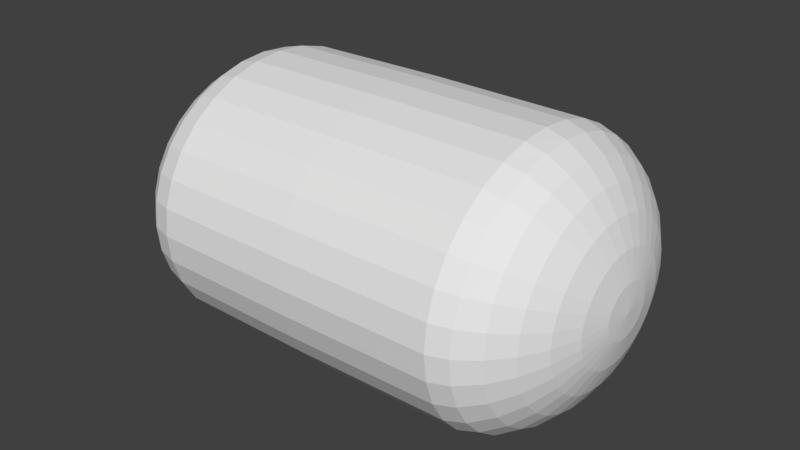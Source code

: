 # Source: TicTac.blend  (saved by Blender 2.79.0; exported with 4.5.12 LTS)
import bpy
from mathutils import Matrix  # noqa: F401  (used for matrix-valued properties, if any)

bpy.ops.wm.read_factory_settings(use_empty=True)
scene = bpy.context.scene
scene.name = 'Scene'

# ---- collections
col_collection_1 = bpy.data.collections.new('Collection 1'); scene.collection.children.link(col_collection_1)

# ---- world
world_world = bpy.data.worlds.new('World'); scene.world = world_world
world_world.color = (0.05088, 0.05088, 0.05088)
world_world.use_sun_shadow = False
world_world.sun_shadow_jitter_overblur = 0.0
world_world.cycles.sampling_method = 'MANUAL'

# ---- meshes
me_sphere = bpy.data.meshes.new('Sphere')
me_sphere.from_pydata([(-1.61e-07, -0.05388, 0.627), (-5.224e-07, -0.1097, 0.6108), (-5.55e-07, -0.1613, 0.5839), (-7.056e-07, -0.2067, 0.5474), (-9.148e-07, -0.244, 0.5025), (-9.438e-07, -0.2727, 0.4493), (-1.18e-06, -0.2847, 0.3897), (-1.454e-06, -0.2873, 0.01108), (-1.49e-06, -0.2848, -0.3993), (-9.326e-07, -0.1613, -0.5841), (-0.01051, -0.05284, 0.627), (-0.02141, -0.1076, 0.6108), (-0.03147, -0.1582, 0.5839), (-0.04032, -0.2027, 0.5474), (-0.04761, -0.2394, 0.5025), (-0.05319, -0.2674, 0.4493), (-0.05555, -0.2792, 0.3897), (-0.05605, -0.2818, 0.01108), (-0.05557, -0.2794, -0.3993), (-0.05318, -0.2674, -0.4497), (-0.04761, -0.2393, -0.5028), (-0.04032, -0.2027, -0.5476), (-0.03147, -0.1582, -0.5841), (-0.02141, -0.1076, -0.611), (-0.01051, -0.05284, -0.6272), (-0.02062, -0.04978, 0.627), (-0.04199, -0.1014, 0.6108), (-0.06173, -0.149, 0.5839), (-0.07909, -0.1909, 0.5474), (-0.09339, -0.2255, 0.5025), (-0.1043, -0.2519, 0.4493), (-0.109, -0.263, 0.3897), (-0.11, -0.2654, 0.01108), (-0.109, -0.2631, -0.3993), (-0.1043, -0.2519, -0.4497), (-0.09339, -0.2255, -0.5028), (-0.07909, -0.1909, -0.5476), (-0.06173, -0.149, -0.5841), (-0.04199, -0.1014, -0.611), (-0.02062, -0.04978, -0.6272), (-0.02993, -0.0448, 0.627), (-0.06096, -0.09124, 0.6108), (-0.08961, -0.1341, 0.5839), (-0.1148, -0.1718, 0.5474), (-0.1356, -0.2029, 0.5025), (-0.1515, -0.2267, 0.4493), (-0.1582, -0.2367, 0.3897), (-0.1596, -0.2389, 0.01108), (-0.1582, -0.2368, -0.3993), (-0.1515, -0.2267, -0.4497), (-0.1356, -0.2029, -0.5028), (-0.1148, -0.1718, -0.5476), (-0.08961, -0.1341, -0.5841), (-0.06096, -0.09124, -0.611), (-0.02993, -0.0448, -0.6272), (-0.0381, -0.0381, 0.627), (-0.07759, -0.07759, 0.6108), (-0.1141, -0.1141, 0.5839), (-0.1461, -0.1461, 0.5474), (-0.1726, -0.1726, 0.5025), (-0.1928, -0.1928, 0.4493), (-0.2013, -0.2013, 0.3897), (-0.2032, -0.2032, 0.01108), (-0.2014, -0.2014, -0.3993), (-0.1928, -0.1928, -0.4497), (-0.1726, -0.1726, -0.5028), (-0.1461, -0.1461, -0.5476), (-0.1141, -0.1141, -0.5841), (-0.07759, -0.07759, -0.611), (-0.0381, -0.0381, -0.6272), (-0.0448, -0.02993, 0.627), (-0.09124, -0.06096, 0.6108), (-0.1341, -0.08961, 0.5839), (-0.1718, -0.1148, 0.5474), (-0.2029, -0.1356, 0.5025), (-0.2267, -0.1515, 0.4493), (-0.2367, -0.1582, 0.3897), (-0.2389, -0.1596, 0.01108), (-0.2368, -0.1582, -0.3993), (-0.2267, -0.1515, -0.4497), (-0.2029, -0.1356, -0.5028), (-0.1718, -0.1148, -0.5476), (-0.1341, -0.08961, -0.5841), (-0.09124, -0.06096, -0.611), (-0.0448, -0.02993, -0.6272), (-0.04978, -0.02062, 0.627), (-0.1014, -0.04199, 0.6108), (-0.149, -0.06173, 0.5839), (-0.1909, -0.07909, 0.5474), (-0.2255, -0.09339, 0.5025), (-0.2519, -0.1043, 0.4493), (-0.263, -0.109, 0.3897), (-0.2654, -0.11, 0.01108), (-0.2631, -0.109, -0.3993), (-0.2519, -0.1043, -0.4497), (-0.2255, -0.09339, -0.5028), (-0.1909, -0.07909, -0.5476), (-0.149, -0.06173, -0.5841), (-0.1014, -0.04199, -0.611), (-0.04978, -0.02062, -0.6272), (-0.05284, -0.01051, 0.627), (-0.1076, -0.02141, 0.6108), (-0.1582, -0.03147, 0.5839), (-0.2027, -0.04032, 0.5474), (-0.2393, -0.04761, 0.5025), (-0.2674, -0.0532, 0.4493), (-0.2792, -0.05555, 0.3897), (-0.2818, -0.05605, 0.01108), (-0.2794, -0.05557, -0.3993), (-0.2674, -0.05318, -0.4497), (-0.2393, -0.04761, -0.5028), (-0.2027, -0.04032, -0.5476), (-0.1582, -0.03147, -0.5841), (-0.1076, -0.02141, -0.611), (-0.05284, -0.01051, -0.6272), (-0.05388, -8.941e-08, 0.627), (-0.1097, -1.49e-07, 0.6108), (-0.1613, -1.788e-07, 0.5839), (-0.2067, -1.788e-07, 0.5474), (-0.244, -1.49e-07, 0.5025), (-0.2727, -1.49e-07, 0.4493), (-0.2847, -1.192e-07, 0.3897), (-0.2873, 9.779e-09, 0.01108), (-0.2848, 8.941e-08, -0.3993), (-0.2726, 2.98e-08, -0.4497), (-0.244, 1.192e-07, -0.5028), (-0.2067, 1.192e-07, -0.5476), (-0.1613, 1.192e-07, -0.5841), (-0.1097, 1.192e-07, -0.611), (-0.05388, 1.49e-07, -0.6272), (-0.05284, 0.01051, 0.627), (-0.1076, 0.02141, 0.6108), (-0.1582, 0.03147, 0.5839), (-0.2027, 0.04032, 0.5474), (-0.2393, 0.04761, 0.5025), (-0.2674, 0.05319, 0.4493), (-0.2792, 0.05555, 0.3897), (-0.2818, 0.05605, 0.01108), (-0.2794, 0.05557, -0.3993), (-0.2674, 0.05318, -0.4497), (-0.2393, 0.04761, -0.5028), (-0.2027, 0.04032, -0.5476), (-0.1582, 0.03147, -0.5841), (-0.1076, 0.02141, -0.611), (-0.05284, 0.01051, -0.6272), (-0.04978, 0.02062, 0.627), (-0.1014, 0.04199, 0.6108), (-0.149, 0.06173, 0.5839), (-0.1909, 0.07909, 0.5474), (-0.2255, 0.09339, 0.5025), (-0.2519, 0.1043, 0.4493), (-0.263, 0.109, 0.3897), (-0.2654, 0.11, 0.01108), (-0.2631, 0.109, -0.3993), (-0.2519, 0.1043, -0.4497), (-0.2255, 0.09339, -0.5028), (-0.1909, 0.07909, -0.5476), (-0.149, 0.06173, -0.5841), (-0.1014, 0.04199, -0.611), (-0.04978, 0.02062, -0.6272), (-0.0448, 0.02993, 0.627), (-0.09124, 0.06096, 0.6108), (-0.1341, 0.08961, 0.5839), (-0.1718, 0.1148, 0.5474), (-0.2029, 0.1356, 0.5025), (-0.2267, 0.1515, 0.4493), (-0.2367, 0.1582, 0.3897), (-0.2389, 0.1596, 0.01108), (-0.2368, 0.1582, -0.3993), (-0.2267, 0.1515, -0.4497), (-0.2029, 0.1356, -0.5028), (-0.1718, 0.1148, -0.5476), (-0.1341, 0.08961, -0.5841), (-0.09124, 0.06096, -0.611), (-0.0448, 0.02993, -0.6272), (-0.0381, 0.0381, 0.627), (-0.07759, 0.07759, 0.6108), (-0.1141, 0.1141, 0.5839), (-0.1461, 0.1461, 0.5474), (-0.1726, 0.1726, 0.5025), (-0.1928, 0.1928, 0.4493), (-0.2013, 0.2013, 0.3897), (-0.2032, 0.2032, 0.01108), (-0.2014, 0.2014, -0.3993), (-0.1928, 0.1928, -0.4497), (-0.1726, 0.1726, -0.5028), (-0.1461, 0.1461, -0.5476), (-0.1141, 0.1141, -0.5841), (-0.07759, 0.07759, -0.611), (-0.0381, 0.0381, -0.6272), (-0.02993, 0.0448, 0.627), (-0.06096, 0.09124, 0.6108), (-0.08961, 0.1341, 0.5839), (-0.1148, 0.1718, 0.5474), (-0.1356, 0.2029, 0.5025), (-0.1515, 0.2267, 0.4493), (-0.1582, 0.2367, 0.3897), (-0.1596, 0.2389, 0.01108), (-0.1582, 0.2368, -0.3993), (-0.1515, 0.2267, -0.4497), (-0.1356, 0.2029, -0.5028), (-0.1148, 0.1718, -0.5476), (-0.08961, 0.1341, -0.5841), (-0.06096, 0.09124, -0.611), (-0.02993, 0.0448, -0.6272), (7.782e-09, 1.788e-07, -0.6321), (-0.02062, 0.04978, 0.627), (-0.04199, 0.1014, 0.6108), (-0.06173, 0.149, 0.5839), (-0.07909, 0.1909, 0.5474), (-0.09339, 0.2255, 0.5025), (-0.1043, 0.2519, 0.4493), (-0.109, 0.263, 0.3897), (-0.11, 0.2654, 0.01108), (-0.109, 0.2631, -0.3993), (-0.1043, 0.2519, -0.4497), (-0.09339, 0.2255, -0.5028), (-0.07909, 0.1909, -0.5476), (-0.06173, 0.149, -0.5841), (-0.04199, 0.1014, -0.611), (-0.02062, 0.04978, -0.6272), (-0.01051, 0.05284, 0.627), (-0.02141, 0.1076, 0.6108), (-0.03147, 0.1582, 0.5839), (-0.04032, 0.2027, 0.5474), (-0.04761, 0.2393, 0.5025), (-0.05319, 0.2674, 0.4493), (-0.05555, 0.2792, 0.3897), (-0.05605, 0.2818, 0.01108), (-0.05557, 0.2794, -0.3993), (-0.05318, 0.2674, -0.4497), (-0.04761, 0.2393, -0.5028), (-0.04032, 0.2027, -0.5476), (-0.03147, 0.1582, -0.5841), (-0.02141, 0.1076, -0.611), (-0.01051, 0.05284, -0.6272), (3.547e-07, 0.05388, 0.627), (2.71e-07, 0.1097, 0.6108), (3.067e-07, 0.1613, 0.5839), (2.829e-07, 0.2067, 0.5474), (2.888e-07, 0.244, 0.5025), (2.049e-07, 0.2727, 0.4493), (2.393e-07, 0.2847, 0.3897), (1.084e-07, 0.2873, 0.01108), (4.779e-08, 0.2848, -0.3993), (-3.965e-08, 0.2726, -0.4497), (2.07e-08, 0.244, -0.5028), (-9.595e-09, 0.2067, -0.5476), (-1.125e-08, 0.1613, -0.5841), (-4.381e-08, 0.1097, -0.611), (-1.776e-08, 0.05388, -0.6272), (0.01051, 0.05284, 0.627), (0.02141, 0.1076, 0.6108), (0.03147, 0.1582, 0.5839), (0.04032, 0.2027, 0.5474), (0.04761, 0.2393, 0.5025), (0.0532, 0.2674, 0.4493), (0.05555, 0.2792, 0.3897), (0.05605, 0.2818, 0.01108), (0.05557, 0.2794, -0.3993), (0.05318, 0.2674, -0.4497), (0.04761, 0.2393, -0.5028), (0.04032, 0.2027, -0.5476), (0.03147, 0.1582, -0.5841), (0.02141, 0.1076, -0.611), (0.01051, 0.05284, -0.6272), (0.02062, 0.04978, 0.627), (0.04199, 0.1014, 0.6108), (0.06173, 0.149, 0.5839), (0.07909, 0.1909, 0.5474), (0.09339, 0.2255, 0.5025), (0.1043, 0.2519, 0.4493), (0.109, 0.263, 0.3897), (0.11, 0.2654, 0.01108), (0.109, 0.2631, -0.3993), (0.1043, 0.2519, -0.4497), (0.09339, 0.2255, -0.5028), (0.07909, 0.1909, -0.5476), (0.06173, 0.149, -0.5841), (0.04199, 0.1014, -0.611), (0.02062, 0.04978, -0.6272), (0.02993, 0.0448, 0.627), (0.06096, 0.09124, 0.6108), (0.08961, 0.1341, 0.5839), (0.1148, 0.1718, 0.5474), (0.1356, 0.2029, 0.5025), (0.1515, 0.2267, 0.4493), (0.1582, 0.2367, 0.3897), (0.1596, 0.2389, 0.01108), (0.1582, 0.2368, -0.3993), (0.1515, 0.2267, -0.4497), (0.1356, 0.2029, -0.5028), (0.1148, 0.1718, -0.5476), (0.08961, 0.1341, -0.5841), (0.06096, 0.09124, -0.611), (0.02993, 0.0448, -0.6272), (4.393e-07, 2.98e-08, 0.6319), (0.0381, 0.0381, 0.627), (0.07759, 0.07759, 0.6108), (0.1141, 0.1141, 0.5839), (0.1461, 0.1461, 0.5474), (0.1726, 0.1726, 0.5025), (0.1928, 0.1928, 0.4493), (0.2013, 0.2013, 0.3897), (0.2032, 0.2032, 0.01108), (0.2014, 0.2014, -0.3993), (0.1928, 0.1928, -0.4497), (0.1726, 0.1726, -0.5028), (0.1461, 0.1461, -0.5476), (0.1141, 0.1141, -0.5841), (0.07759, 0.07759, -0.611), (0.0381, 0.0381, -0.6272), (0.0448, 0.02993, 0.627), (0.09124, 0.06096, 0.6108), (0.1341, 0.08961, 0.5839), (0.1718, 0.1148, 0.5474), (0.2029, 0.1356, 0.5025), (0.2267, 0.1515, 0.4493), (0.2367, 0.1582, 0.3897), (0.2389, 0.1596, 0.01108), (0.2368, 0.1582, -0.3993), (0.2267, 0.1515, -0.4497), (0.2029, 0.1356, -0.5028), (0.1718, 0.1148, -0.5476), (0.1341, 0.08961, -0.5841), (0.09124, 0.06096, -0.611), (0.0448, 0.02993, -0.6272), (0.04978, 0.02062, 0.627), (0.1014, 0.04199, 0.6108), (0.149, 0.06173, 0.5839), (0.1909, 0.07909, 0.5474), (0.2255, 0.09339, 0.5025), (0.2519, 0.1043, 0.4493), (0.263, 0.109, 0.3897), (0.2654, 0.11, 0.01108), (0.2631, 0.109, -0.3993), (0.2519, 0.1043, -0.4497), (0.2255, 0.09339, -0.5028), (0.1909, 0.07909, -0.5476), (0.149, 0.06173, -0.5841), (0.1014, 0.04199, -0.611), (0.04978, 0.02062, -0.6272), (0.05284, 0.01051, 0.627), (0.1076, 0.02141, 0.6108), (0.1582, 0.03147, 0.5839), (0.2027, 0.04032, 0.5474), (0.2393, 0.04761, 0.5025), (0.2674, 0.0532, 0.4493), (0.2792, 0.05555, 0.3897), (0.2818, 0.05605, 0.01108), (0.2794, 0.05557, -0.3993), (0.2674, 0.05318, -0.4497), (0.2393, 0.04761, -0.5028), (0.2027, 0.04032, -0.5476), (0.1582, 0.03147, -0.5841), (0.1076, 0.02141, -0.611), (0.05284, 0.01051, -0.6272), (0.05388, -1.788e-07, 0.627), (0.1097, -1.788e-07, 0.6108), (0.1613, -1.788e-07, 0.5839), (0.2067, -1.788e-07, 0.5474), (0.244, -1.788e-07, 0.5025), (0.2727, -2.98e-08, 0.4493), (0.2847, -8.941e-08, 0.3897), (0.2873, 1.001e-07, 0.01108), (0.2848, 1.49e-07, -0.3993), (0.2726, 2.086e-07, -0.4497), (0.244, 5.96e-08, -0.5028), (0.2067, 8.941e-08, -0.5476), (0.1613, 2.086e-07, -0.5841), (0.1097, 1.788e-07, -0.611), (0.05388, 2.086e-07, -0.6272), (0.05284, -0.01051, 0.627), (0.1076, -0.02141, 0.6108), (0.1582, -0.03147, 0.5839), (0.2027, -0.04032, 0.5474), (0.2393, -0.04761, 0.5025), (0.2674, -0.0532, 0.4493), (0.2792, -0.05555, 0.3897), (0.2818, -0.05605, 0.01108), (0.2794, -0.05557, -0.3993), (0.2674, -0.05318, -0.4497), (0.2393, -0.04761, -0.5028), (0.2027, -0.04032, -0.5476), (0.1582, -0.03147, -0.5841), (0.1076, -0.02141, -0.611), (0.05284, -0.01051, -0.6272), (0.04978, -0.02062, 0.627), (0.1014, -0.04199, 0.6108), (0.149, -0.06173, 0.5839), (0.1909, -0.07909, 0.5474), (0.2255, -0.09339, 0.5025), (0.2519, -0.1043, 0.4493), (0.263, -0.109, 0.3897), (0.2654, -0.11, 0.01108), (0.2631, -0.109, -0.3993), (0.2519, -0.1043, -0.4497), (0.2255, -0.09339, -0.5028), (0.1909, -0.07909, -0.5476), (0.149, -0.06173, -0.5841), (0.1014, -0.04199, -0.611), (0.04978, -0.02062, -0.6272), (0.0448, -0.02993, 0.627), (0.09124, -0.06096, 0.6108), (0.1341, -0.08961, 0.5839), (0.1718, -0.1148, 0.5474), (0.2029, -0.1356, 0.5025), (0.2267, -0.1515, 0.4493), (0.2367, -0.1582, 0.3897), (0.2389, -0.1596, 0.01108), (0.2368, -0.1582, -0.3993), (0.2267, -0.1515, -0.4497), (0.2029, -0.1356, -0.5028), (0.1718, -0.1148, -0.5476), (0.1341, -0.08961, -0.5841), (0.09124, -0.06096, -0.611), (0.0448, -0.02993, -0.6272), (0.0381, -0.0381, 0.627), (0.07759, -0.07759, 0.6108), (0.1141, -0.1141, 0.5839), (0.1461, -0.1461, 0.5474), (0.1726, -0.1726, 0.5025), (0.1928, -0.1928, 0.4493), (0.2013, -0.2013, 0.3897), (0.2032, -0.2032, 0.01108), (0.2014, -0.2014, -0.3993), (0.1928, -0.1928, -0.4497), (0.1726, -0.1726, -0.5028), (0.1461, -0.1461, -0.5476), (0.1141, -0.1141, -0.5841), (0.07759, -0.07759, -0.611), (0.0381, -0.0381, -0.6272), (0.02993, -0.0448, 0.627), (0.06096, -0.09124, 0.6108), (0.08961, -0.1341, 0.5839), (0.1148, -0.1718, 0.5474), (0.1356, -0.2029, 0.5025), (0.1515, -0.2267, 0.4493), (0.1582, -0.2367, 0.3897), (0.1596, -0.2389, 0.01108), (0.1582, -0.2368, -0.3993), (0.1515, -0.2267, -0.4497), (0.1356, -0.2029, -0.5028), (0.1148, -0.1718, -0.5476), (0.08961, -0.1341, -0.5841), (0.06096, -0.09124, -0.611), (0.02993, -0.0448, -0.6272), (0.02062, -0.04978, 0.627), (0.04199, -0.1014, 0.6108), (0.06173, -0.149, 0.5839), (0.07909, -0.1909, 0.5474), (0.09339, -0.2255, 0.5025), (0.1043, -0.2519, 0.4493), (0.109, -0.263, 0.3897), (0.11, -0.2654, 0.01108), (0.109, -0.2631, -0.3993), (0.1043, -0.2519, -0.4497), (0.09339, -0.2255, -0.5028), (0.07909, -0.1909, -0.5476), (0.06173, -0.149, -0.5841), (0.04199, -0.1014, -0.611), (0.02062, -0.04977, -0.6272), (0.01051, -0.05284, 0.627), (0.02141, -0.1076, 0.6108), (0.03147, -0.1582, 0.5839), (0.04032, -0.2027, 0.5474), (0.04761, -0.2393, 0.5025), (0.05319, -0.2674, 0.4493), (0.05554, -0.2792, 0.3897), (0.05605, -0.2818, 0.01108), (0.05557, -0.2794, -0.3993), (0.05318, -0.2674, -0.4497), (0.04761, -0.2393, -0.5028), (0.04032, -0.2027, -0.5476), (0.03147, -0.1582, -0.5841), (0.02141, -0.1076, -0.611), (0.01051, -0.05284, -0.6272), (-1.367e-06, -0.2726, -0.4497), (-1.421e-06, -0.244, -0.5028), (-1.177e-06, -0.2067, -0.5476), (-8.372e-07, -0.1097, -0.611), (-3.547e-07, -0.05388, -0.6272)], [], [(478, 477, 19, 20), (3, 2, 12, 13), (479, 478, 20, 21), (4, 3, 13, 14), (9, 479, 21, 22), (5, 4, 14, 15), (480, 9, 22, 23), (6, 5, 15, 16), (481, 480, 23, 24), (7, 6, 16, 17), (0, 296, 10), (205, 481, 24), (8, 7, 17, 18), (1, 0, 10, 11), (477, 8, 18, 19), (2, 1, 11, 12), (19, 18, 33, 34), (12, 11, 26, 27), (20, 19, 34, 35), (13, 12, 27, 28), (21, 20, 35, 36), (14, 13, 28, 29), (22, 21, 36, 37), (15, 14, 29, 30), (23, 22, 37, 38), (16, 15, 30, 31), (24, 23, 38, 39), (17, 16, 31, 32), (10, 296, 25), (205, 24, 39), (18, 17, 32, 33), (11, 10, 25, 26), (38, 37, 52, 53), (31, 30, 45, 46), (39, 38, 53, 54), (32, 31, 46, 47), (25, 296, 40), (205, 39, 54), (33, 32, 47, 48), (26, 25, 40, 41), (34, 33, 48, 49), (27, 26, 41, 42), (35, 34, 49, 50), (28, 27, 42, 43), (36, 35, 50, 51), (29, 28, 43, 44), (37, 36, 51, 52), (30, 29, 44, 45), (42, 41, 56, 57), (50, 49, 64, 65), (43, 42, 57, 58), (51, 50, 65, 66), (44, 43, 58, 59), (52, 51, 66, 67), (45, 44, 59, 60), (53, 52, 67, 68), (46, 45, 60, 61), (54, 53, 68, 69), (47, 46, 61, 62), (40, 296, 55), (205, 54, 69), (48, 47, 62, 63), (41, 40, 55, 56), (49, 48, 63, 64), (61, 60, 75, 76), (69, 68, 83, 84), (62, 61, 76, 77), (55, 296, 70), (205, 69, 84), (63, 62, 77, 78), (56, 55, 70, 71), (64, 63, 78, 79), (57, 56, 71, 72), (65, 64, 79, 80), (58, 57, 72, 73), (66, 65, 80, 81), (59, 58, 73, 74), (67, 66, 81, 82), (60, 59, 74, 75), (68, 67, 82, 83), (80, 79, 94, 95), (73, 72, 87, 88), (81, 80, 95, 96), (74, 73, 88, 89), (82, 81, 96, 97), (75, 74, 89, 90), (83, 82, 97, 98), (76, 75, 90, 91), (84, 83, 98, 99), (77, 76, 91, 92), (70, 296, 85), (205, 84, 99), (78, 77, 92, 93), (71, 70, 85, 86), (79, 78, 93, 94), (72, 71, 86, 87), (99, 98, 113, 114), (92, 91, 106, 107), (85, 296, 100), (205, 99, 114), (93, 92, 107, 108), (86, 85, 100, 101), (94, 93, 108, 109), (87, 86, 101, 102), (95, 94, 109, 110), (88, 87, 102, 103), (96, 95, 110, 111), (89, 88, 103, 104), (97, 96, 111, 112), (90, 89, 104, 105), (98, 97, 112, 113), (91, 90, 105, 106), (103, 102, 117, 118), (111, 110, 125, 126), (104, 103, 118, 119), (112, 111, 126, 127), (105, 104, 119, 120), (113, 112, 127, 128), (106, 105, 120, 121), (114, 113, 128, 129), (107, 106, 121, 122), (100, 296, 115), (205, 114, 129), (108, 107, 122, 123), (101, 100, 115, 116), (109, 108, 123, 124), (102, 101, 116, 117), (110, 109, 124, 125), (122, 121, 136, 137), (115, 296, 130), (205, 129, 144), (123, 122, 137, 138), (116, 115, 130, 131), (124, 123, 138, 139), (117, 116, 131, 132), (125, 124, 139, 140), (118, 117, 132, 133), (126, 125, 140, 141), (119, 118, 133, 134), (127, 126, 141, 142), (120, 119, 134, 135), (128, 127, 142, 143), (121, 120, 135, 136), (129, 128, 143, 144), (141, 140, 155, 156), (134, 133, 148, 149), (142, 141, 156, 157), (135, 134, 149, 150), (143, 142, 157, 158), (136, 135, 150, 151), (144, 143, 158, 159), (137, 136, 151, 152), (130, 296, 145), (205, 144, 159), (138, 137, 152, 153), (131, 130, 145, 146), (139, 138, 153, 154), (132, 131, 146, 147), (140, 139, 154, 155), (133, 132, 147, 148), (205, 159, 174), (153, 152, 167, 168), (146, 145, 160, 161), (154, 153, 168, 169), (147, 146, 161, 162), (155, 154, 169, 170), (148, 147, 162, 163), (156, 155, 170, 171), (149, 148, 163, 164), (157, 156, 171, 172), (150, 149, 164, 165), (158, 157, 172, 173), (151, 150, 165, 166), (159, 158, 173, 174), (152, 151, 166, 167), (145, 296, 160), (172, 171, 186, 187), (165, 164, 179, 180), (173, 172, 187, 188), (166, 165, 180, 181), (174, 173, 188, 189), (167, 166, 181, 182), (160, 296, 175), (205, 174, 189), (168, 167, 182, 183), (161, 160, 175, 176), (169, 168, 183, 184), (162, 161, 176, 177), (170, 169, 184, 185), (163, 162, 177, 178), (171, 170, 185, 186), (164, 163, 178, 179), (176, 175, 190, 191), (184, 183, 198, 199), (177, 176, 191, 192), (185, 184, 199, 200), (178, 177, 192, 193), (186, 185, 200, 201), (179, 178, 193, 194), (187, 186, 201, 202), (180, 179, 194, 195), (188, 187, 202, 203), (181, 180, 195, 196), (189, 188, 203, 204), (182, 181, 196, 197), (175, 296, 190), (205, 189, 204), (183, 182, 197, 198), (195, 194, 210, 211), (203, 202, 218, 219), (196, 195, 211, 212), (204, 203, 219, 220), (197, 196, 212, 213), (190, 296, 206), (205, 204, 220), (198, 197, 213, 214), (191, 190, 206, 207), (199, 198, 214, 215), (192, 191, 207, 208), (200, 199, 215, 216), (193, 192, 208, 209), (201, 200, 216, 217), (194, 193, 209, 210), (202, 201, 217, 218), (215, 214, 229, 230), (208, 207, 222, 223), (216, 215, 230, 231), (209, 208, 223, 224), (217, 216, 231, 232), (210, 209, 224, 225), (218, 217, 232, 233), (211, 210, 225, 226), (219, 218, 233, 234), (212, 211, 226, 227), (220, 219, 234, 235), (213, 212, 227, 228), (206, 296, 221), (205, 220, 235), (214, 213, 228, 229), (207, 206, 221, 222), (234, 233, 248, 249), (227, 226, 241, 242), (235, 234, 249, 250), (228, 227, 242, 243), (221, 296, 236), (205, 235, 250), (229, 228, 243, 244), (222, 221, 236, 237), (230, 229, 244, 245), (223, 222, 237, 238), (231, 230, 245, 246), (224, 223, 238, 239), (232, 231, 246, 247), (225, 224, 239, 240), (233, 232, 247, 248), (226, 225, 240, 241), (238, 237, 252, 253), (246, 245, 260, 261), (239, 238, 253, 254), (247, 246, 261, 262), (240, 239, 254, 255), (248, 247, 262, 263), (241, 240, 255, 256), (249, 248, 263, 264), (242, 241, 256, 257), (250, 249, 264, 265), (243, 242, 257, 258), (236, 296, 251), (205, 250, 265), (244, 243, 258, 259), (237, 236, 251, 252), (245, 244, 259, 260), (257, 256, 271, 272), (265, 264, 279, 280), (258, 257, 272, 273), (251, 296, 266), (205, 265, 280), (259, 258, 273, 274), (252, 251, 266, 267), (260, 259, 274, 275), (253, 252, 267, 268), (261, 260, 275, 276), (254, 253, 268, 269), (262, 261, 276, 277), (255, 254, 269, 270), (263, 262, 277, 278), (256, 255, 270, 271), (264, 263, 278, 279), (276, 275, 290, 291), (269, 268, 283, 284), (277, 276, 291, 292), (270, 269, 284, 285), (278, 277, 292, 293), (271, 270, 285, 286), (279, 278, 293, 294), (272, 271, 286, 287), (280, 279, 294, 295), (273, 272, 287, 288), (266, 296, 281), (205, 280, 295), (274, 273, 288, 289), (267, 266, 281, 282), (275, 274, 289, 290), (268, 267, 282, 283), (295, 294, 310, 311), (288, 287, 303, 304), (281, 296, 297), (205, 295, 311), (289, 288, 304, 305), (282, 281, 297, 298), (290, 289, 305, 306), (283, 282, 298, 299), (291, 290, 306, 307), (284, 283, 299, 300), (292, 291, 307, 308), (285, 284, 300, 301), (293, 292, 308, 309), (286, 285, 301, 302), (294, 293, 309, 310), (287, 286, 302, 303), (308, 307, 322, 323), (301, 300, 315, 316), (309, 308, 323, 324), (302, 301, 316, 317), (310, 309, 324, 325), (303, 302, 317, 318), (311, 310, 325, 326), (304, 303, 318, 319), (297, 296, 312), (205, 311, 326), (305, 304, 319, 320), (298, 297, 312, 313), (306, 305, 320, 321), (299, 298, 313, 314), (307, 306, 321, 322), (300, 299, 314, 315), (312, 296, 327), (205, 326, 341), (320, 319, 334, 335), (313, 312, 327, 328), (321, 320, 335, 336), (314, 313, 328, 329), (322, 321, 336, 337), (315, 314, 329, 330), (323, 322, 337, 338), (316, 315, 330, 331), (324, 323, 338, 339), (317, 316, 331, 332), (325, 324, 339, 340), (318, 317, 332, 333), (326, 325, 340, 341), (319, 318, 333, 334), (331, 330, 345, 346), (339, 338, 353, 354), (332, 331, 346, 347), (340, 339, 354, 355), (333, 332, 347, 348), (341, 340, 355, 356), (334, 333, 348, 349), (327, 296, 342), (205, 341, 356), (335, 334, 349, 350), (328, 327, 342, 343), (336, 335, 350, 351), (329, 328, 343, 344), (337, 336, 351, 352), (330, 329, 344, 345), (338, 337, 352, 353), (350, 349, 364, 365), (343, 342, 357, 358), (351, 350, 365, 366), (344, 343, 358, 359), (352, 351, 366, 367), (345, 344, 359, 360), (353, 352, 367, 368), (346, 345, 360, 361), (354, 353, 368, 369), (347, 346, 361, 362), (355, 354, 369, 370), (348, 347, 362, 363), (356, 355, 370, 371), (349, 348, 363, 364), (342, 296, 357), (205, 356, 371), (369, 368, 383, 384), (362, 361, 376, 377), (370, 369, 384, 385), (363, 362, 377, 378), (371, 370, 385, 386), (364, 363, 378, 379), (357, 296, 372), (205, 371, 386), (365, 364, 379, 380), (358, 357, 372, 373), (366, 365, 380, 381), (359, 358, 373, 374), (367, 366, 381, 382), (360, 359, 374, 375), (368, 367, 382, 383), (361, 360, 375, 376), (373, 372, 387, 388), (381, 380, 395, 396), (374, 373, 388, 389), (382, 381, 396, 397), (375, 374, 389, 390), (383, 382, 397, 398), (376, 375, 390, 391), (384, 383, 398, 399), (377, 376, 391, 392), (385, 384, 399, 400), (378, 377, 392, 393), (386, 385, 400, 401), (379, 378, 393, 394), (372, 296, 387), (205, 386, 401), (380, 379, 394, 395), (392, 391, 406, 407), (400, 399, 414, 415), (393, 392, 407, 408), (401, 400, 415, 416), (394, 393, 408, 409), (387, 296, 402), (205, 401, 416), (395, 394, 409, 410), (388, 387, 402, 403), (396, 395, 410, 411), (389, 388, 403, 404), (397, 396, 411, 412), (390, 389, 404, 405), (398, 397, 412, 413), (391, 390, 405, 406), (399, 398, 413, 414), (411, 410, 425, 426), (404, 403, 418, 419), (412, 411, 426, 427), (405, 404, 419, 420), (413, 412, 427, 428), (406, 405, 420, 421), (414, 413, 428, 429), (407, 406, 421, 422), (415, 414, 429, 430), (408, 407, 422, 423), (416, 415, 430, 431), (409, 408, 423, 424), (402, 296, 417), (205, 416, 431), (410, 409, 424, 425), (403, 402, 417, 418), (430, 429, 444, 445), (423, 422, 437, 438), (431, 430, 445, 446), (424, 423, 438, 439), (417, 296, 432), (205, 431, 446), (425, 424, 439, 440), (418, 417, 432, 433), (426, 425, 440, 441), (419, 418, 433, 434), (427, 426, 441, 442), (420, 419, 434, 435), (428, 427, 442, 443), (421, 420, 435, 436), (429, 428, 443, 444), (422, 421, 436, 437), (442, 441, 456, 457), (435, 434, 449, 450), (443, 442, 457, 458), (436, 435, 450, 451), (444, 443, 458, 459), (437, 436, 451, 452), (445, 444, 459, 460), (438, 437, 452, 453), (446, 445, 460, 461), (439, 438, 453, 454), (432, 296, 447), (205, 446, 461), (440, 439, 454, 455), (433, 432, 447, 448), (441, 440, 455, 456), (434, 433, 448, 449), (461, 460, 475, 476), (454, 453, 468, 469), (447, 296, 462), (205, 461, 476), (455, 454, 469, 470), (448, 447, 462, 463), (456, 455, 470, 471), (449, 448, 463, 464), (457, 456, 471, 472), (450, 449, 464, 465), (458, 457, 472, 473), (451, 450, 465, 466), (459, 458, 473, 474), (452, 451, 466, 467), (460, 459, 474, 475), (453, 452, 467, 468), (465, 464, 2, 3), (473, 472, 478, 479), (466, 465, 3, 4), (474, 473, 479, 9), (467, 466, 4, 5), (475, 474, 9, 480), (468, 467, 5, 6), (476, 475, 480, 481), (469, 468, 6, 7), (462, 296, 0), (205, 476, 481), (470, 469, 7, 8), (463, 462, 0, 1), (471, 470, 8, 477), (464, 463, 1, 2), (472, 471, 477, 478)])
_uv = me_sphere.uv_layers.new(name='UVMap')
_uv.uv.foreach_set('vector', [0.5467, 0.2765, 0.5508, 0.2972, 0.5329, 0.2999, 0.5301, 0.2796, 0.5455, 0.6733, 0.5397, 0.6961, 0.5268, 0.693, 0.5306, 0.6704, 0.5418, 0.2557, 0.5467, 0.2765, 0.5301, 0.2796, 0.5269, 0.2588, 0.5501, 0.6524, 0.5455, 0.6733, 0.5306, 0.6704, 0.5335, 0.6496, 0.5357, 0.2332, 0.5418, 0.2557, 0.5269, 0.2588, 0.5227, 0.2362, 0.554, 0.6317, 0.5501, 0.6524, 0.5335, 0.6496, 0.536, 0.6292, 0.5276, 0.2072, 0.5357, 0.2332, 0.5227, 0.2362, 0.5173, 0.21, 0.5571, 0.611, 0.554, 0.6317, 0.536, 0.6292, 0.538, 0.6089, 0.5154, 0.1757, 0.5276, 0.2072, 0.5173, 0.21, 0.5092, 0.1778, 0.5665, 0.4688, 0.5571, 0.611, 0.538, 0.6089, 0.5438, 0.469, 0.5197, 0.7531, 0.4997, 0.7935, 0.5135, 0.7511, 0.4968, 0.1338, 0.5154, 0.1757, 0.5092, 0.1778, 0.5538, 0.3147, 0.5665, 0.4688, 0.5438, 0.469, 0.5349, 0.3172, 0.5318, 0.7219, 0.5197, 0.7531, 0.5135, 0.7511, 0.5216, 0.7189, 0.5508, 0.2972, 0.5538, 0.3147, 0.5349, 0.3172, 0.5329, 0.2999, 0.5397, 0.6961, 0.5318, 0.7219, 0.5216, 0.7189, 0.5268, 0.693, 0.5329, 0.2999, 0.5349, 0.3172, 0.5163, 0.3188, 0.5151, 0.3016, 0.5268, 0.693, 0.5216, 0.7189, 0.5113, 0.7172, 0.5138, 0.6912, 0.5301, 0.2796, 0.5329, 0.2999, 0.5151, 0.3016, 0.5136, 0.2815, 0.5306, 0.6704, 0.5268, 0.693, 0.5138, 0.6912, 0.5157, 0.6687, 0.5269, 0.2588, 0.5301, 0.2796, 0.5136, 0.2815, 0.5119, 0.2607, 0.5335, 0.6496, 0.5306, 0.6704, 0.5157, 0.6687, 0.5171, 0.648, 0.5227, 0.2362, 0.5269, 0.2588, 0.5119, 0.2607, 0.5098, 0.238, 0.536, 0.6292, 0.5335, 0.6496, 0.5171, 0.648, 0.5182, 0.6278, 0.5173, 0.21, 0.5227, 0.2362, 0.5098, 0.238, 0.507, 0.2119, 0.538, 0.6089, 0.536, 0.6292, 0.5182, 0.6278, 0.5192, 0.6077, 0.5092, 0.1778, 0.5173, 0.21, 0.507, 0.2119, 0.5027, 0.179, 0.5438, 0.469, 0.538, 0.6089, 0.5192, 0.6077, 0.5214, 0.4692, 0.5135, 0.7511, 0.4997, 0.7935, 0.5072, 0.7497, 0.4968, 0.1338, 0.5092, 0.1778, 0.5027, 0.179, 0.5349, 0.3172, 0.5438, 0.469, 0.5214, 0.4692, 0.5163, 0.3188, 0.5216, 0.7189, 0.5135, 0.7511, 0.5072, 0.7497, 0.5113, 0.7172, 0.507, 0.2119, 0.5098, 0.238, 0.4967, 0.2387, 0.4966, 0.2124, 0.5192, 0.6077, 0.5182, 0.6278, 0.5006, 0.6275, 0.5005, 0.6074, 0.5027, 0.179, 0.507, 0.2119, 0.4966, 0.2124, 0.4962, 0.1794, 0.5214, 0.4692, 0.5192, 0.6077, 0.5005, 0.6074, 0.4992, 0.4695, 0.5072, 0.7497, 0.4997, 0.7935, 0.5009, 0.7491, 0.4968, 0.1338, 0.5027, 0.179, 0.4962, 0.1794, 0.5163, 0.3188, 0.5214, 0.4692, 0.4992, 0.4695, 0.4977, 0.3195, 0.5113, 0.7172, 0.5072, 0.7497, 0.5009, 0.7491, 0.501, 0.7165, 0.5151, 0.3016, 0.5163, 0.3188, 0.4977, 0.3195, 0.4975, 0.3023, 0.5138, 0.6912, 0.5113, 0.7172, 0.501, 0.7165, 0.5009, 0.6907, 0.5136, 0.2815, 0.5151, 0.3016, 0.4975, 0.3023, 0.4972, 0.2822, 0.5157, 0.6687, 0.5138, 0.6912, 0.5009, 0.6907, 0.5009, 0.6681, 0.5119, 0.2607, 0.5136, 0.2815, 0.4972, 0.2822, 0.497, 0.2616, 0.5171, 0.648, 0.5157, 0.6687, 0.5009, 0.6681, 0.5007, 0.6476, 0.5098, 0.238, 0.5119, 0.2607, 0.497, 0.2616, 0.4967, 0.2387, 0.5182, 0.6278, 0.5171, 0.648, 0.5007, 0.6476, 0.5006, 0.6275, 0.5009, 0.6907, 0.501, 0.7165, 0.4907, 0.717, 0.4881, 0.6913, 0.4972, 0.2822, 0.4975, 0.3023, 0.4798, 0.3021, 0.4807, 0.2818, 0.5009, 0.6681, 0.5009, 0.6907, 0.4881, 0.6913, 0.4861, 0.6687, 0.497, 0.2616, 0.4972, 0.2822, 0.4807, 0.2818, 0.482, 0.2611, 0.5007, 0.6476, 0.5009, 0.6681, 0.4861, 0.6687, 0.4844, 0.6483, 0.4967, 0.2387, 0.497, 0.2616, 0.482, 0.2611, 0.4837, 0.2383, 0.5006, 0.6275, 0.5007, 0.6476, 0.4844, 0.6483, 0.4831, 0.6282, 0.4966, 0.2124, 0.4967, 0.2387, 0.4837, 0.2383, 0.4861, 0.212, 0.5005, 0.6074, 0.5006, 0.6275, 0.4831, 0.6282, 0.4819, 0.6081, 0.4962, 0.1794, 0.4966, 0.2124, 0.4861, 0.212, 0.4898, 0.1789, 0.4992, 0.4695, 0.5005, 0.6074, 0.4819, 0.6081, 0.477, 0.4698, 0.5009, 0.7491, 0.4997, 0.7935, 0.4945, 0.7494, 0.4968, 0.1338, 0.4962, 0.1794, 0.4898, 0.1789, 0.4977, 0.3195, 0.4992, 0.4695, 0.477, 0.4698, 0.479, 0.3193, 0.501, 0.7165, 0.5009, 0.7491, 0.4945, 0.7494, 0.4907, 0.717, 0.4975, 0.3023, 0.4977, 0.3195, 0.479, 0.3193, 0.4798, 0.3021, 0.4819, 0.6081, 0.4831, 0.6282, 0.4654, 0.6299, 0.4632, 0.6097, 0.4898, 0.1789, 0.4861, 0.212, 0.4757, 0.2105, 0.4833, 0.1776, 0.477, 0.4698, 0.4819, 0.6081, 0.4632, 0.6097, 0.4547, 0.4702, 0.4945, 0.7494, 0.4997, 0.7935, 0.4882, 0.7505, 0.4968, 0.1338, 0.4898, 0.1789, 0.4833, 0.1776, 0.479, 0.3193, 0.477, 0.4698, 0.4547, 0.4702, 0.4603, 0.3182, 0.4907, 0.717, 0.4945, 0.7494, 0.4882, 0.7505, 0.4805, 0.7186, 0.4798, 0.3021, 0.479, 0.3193, 0.4603, 0.3182, 0.462, 0.3008, 0.4881, 0.6913, 0.4907, 0.717, 0.4805, 0.7186, 0.4753, 0.693, 0.4807, 0.2818, 0.4798, 0.3021, 0.462, 0.3008, 0.4642, 0.2804, 0.4861, 0.6687, 0.4881, 0.6913, 0.4753, 0.693, 0.4713, 0.6707, 0.482, 0.2611, 0.4807, 0.2818, 0.4642, 0.2804, 0.467, 0.2594, 0.4844, 0.6483, 0.4861, 0.6687, 0.4713, 0.6707, 0.4681, 0.65, 0.4837, 0.2383, 0.482, 0.2611, 0.467, 0.2594, 0.4706, 0.2367, 0.4831, 0.6282, 0.4844, 0.6483, 0.4681, 0.65, 0.4654, 0.6299, 0.4861, 0.212, 0.4837, 0.2383, 0.4706, 0.2367, 0.4757, 0.2105, 0.4642, 0.2804, 0.462, 0.3008, 0.4439, 0.2985, 0.4475, 0.2777, 0.4713, 0.6707, 0.4753, 0.693, 0.4625, 0.696, 0.4565, 0.6737, 0.467, 0.2594, 0.4642, 0.2804, 0.4475, 0.2777, 0.4519, 0.2567, 0.4681, 0.65, 0.4713, 0.6707, 0.4565, 0.6737, 0.4517, 0.653, 0.4706, 0.2367, 0.467, 0.2594, 0.4519, 0.2567, 0.4576, 0.2337, 0.4654, 0.6299, 0.4681, 0.65, 0.4517, 0.653, 0.4477, 0.6326, 0.4757, 0.2105, 0.4706, 0.2367, 0.4576, 0.2337, 0.4653, 0.2076, 0.4632, 0.6097, 0.4654, 0.6299, 0.4477, 0.6326, 0.4442, 0.6122, 0.4833, 0.1776, 0.4757, 0.2105, 0.4653, 0.2076, 0.4771, 0.1754, 0.4547, 0.4702, 0.4632, 0.6097, 0.4442, 0.6122, 0.4319, 0.4706, 0.4882, 0.7505, 0.4997, 0.7935, 0.482, 0.7525, 0.4968, 0.1338, 0.4833, 0.1776, 0.4771, 0.1754, 0.4603, 0.3182, 0.4547, 0.4702, 0.4319, 0.4706, 0.4413, 0.3162, 0.4805, 0.7186, 0.4882, 0.7505, 0.482, 0.7525, 0.4704, 0.7215, 0.462, 0.3008, 0.4603, 0.3182, 0.4413, 0.3162, 0.4439, 0.2985, 0.4753, 0.693, 0.4805, 0.7186, 0.4704, 0.7215, 0.4625, 0.696, 0.4771, 0.1754, 0.4653, 0.2076, 0.4551, 0.2035, 0.471, 0.1724, 0.4319, 0.4706, 0.4442, 0.6122, 0.425, 0.6157, 0.4087, 0.471, 0.482, 0.7525, 0.4997, 0.7935, 0.4761, 0.7552, 0.4968, 0.1338, 0.4771, 0.1754, 0.471, 0.1724, 0.4413, 0.3162, 0.4319, 0.4706, 0.4087, 0.471, 0.4219, 0.3131, 0.4704, 0.7215, 0.482, 0.7525, 0.4761, 0.7552, 0.4605, 0.7254, 0.4439, 0.2985, 0.4413, 0.3162, 0.4219, 0.3131, 0.4255, 0.295, 0.4625, 0.696, 0.4704, 0.7215, 0.4605, 0.7254, 0.4498, 0.7003, 0.4475, 0.2777, 0.4439, 0.2985, 0.4255, 0.295, 0.4306, 0.274, 0.4565, 0.6737, 0.4625, 0.696, 0.4498, 0.7003, 0.4417, 0.678, 0.4519, 0.2567, 0.4475, 0.2777, 0.4306, 0.274, 0.4367, 0.2526, 0.4517, 0.653, 0.4565, 0.6737, 0.4417, 0.678, 0.4352, 0.6572, 0.4576, 0.2337, 0.4519, 0.2567, 0.4367, 0.2526, 0.4445, 0.2295, 0.4477, 0.6326, 0.4517, 0.653, 0.4352, 0.6572, 0.4297, 0.6365, 0.4653, 0.2076, 0.4576, 0.2337, 0.4445, 0.2295, 0.4551, 0.2035, 0.4442, 0.6122, 0.4477, 0.6326, 0.4297, 0.6365, 0.425, 0.6157, 0.4417, 0.678, 0.4498, 0.7003, 0.4372, 0.7059, 0.4268, 0.6836, 0.4367, 0.2526, 0.4306, 0.274, 0.4133, 0.2688, 0.4212, 0.2471, 0.4352, 0.6572, 0.4417, 0.678, 0.4268, 0.6836, 0.4185, 0.6627, 0.4445, 0.2295, 0.4367, 0.2526, 0.4212, 0.2471, 0.4314, 0.224, 0.4297, 0.6365, 0.4352, 0.6572, 0.4185, 0.6627, 0.4114, 0.6417, 0.4551, 0.2035, 0.4445, 0.2295, 0.4314, 0.224, 0.445, 0.1984, 0.425, 0.6157, 0.4297, 0.6365, 0.4114, 0.6417, 0.4052, 0.6204, 0.471, 0.1724, 0.4551, 0.2035, 0.445, 0.1984, 0.4652, 0.1687, 0.4087, 0.471, 0.425, 0.6157, 0.4052, 0.6204, 0.3848, 0.4715, 0.4761, 0.7552, 0.4997, 0.7935, 0.4705, 0.7589, 0.4968, 0.1338, 0.471, 0.1724, 0.4652, 0.1687, 0.4219, 0.3131, 0.4087, 0.471, 0.3848, 0.4715, 0.402, 0.309, 0.4605, 0.7254, 0.4761, 0.7552, 0.4705, 0.7589, 0.4509, 0.7305, 0.4255, 0.295, 0.4219, 0.3131, 0.402, 0.309, 0.4068, 0.2905, 0.4498, 0.7003, 0.4605, 0.7254, 0.4509, 0.7305, 0.4372, 0.7059, 0.4306, 0.274, 0.4255, 0.295, 0.4068, 0.2905, 0.4133, 0.2688, 0.3848, 0.4715, 0.4052, 0.6204, 0.385, 0.6262, 0.3599, 0.4721, 0.4705, 0.7589, 0.4997, 0.7935, 0.4653, 0.7633, 0.4968, 0.1338, 0.4652, 0.1687, 0.4599, 0.1639, 0.402, 0.309, 0.3848, 0.4715, 0.3599, 0.4721, 0.3813, 0.3038, 0.4509, 0.7305, 0.4705, 0.7589, 0.4653, 0.7633, 0.4415, 0.7368, 0.4068, 0.2905, 0.402, 0.309, 0.3813, 0.3038, 0.3873, 0.2845, 0.4372, 0.7059, 0.4509, 0.7305, 0.4415, 0.7368, 0.4247, 0.713, 0.4133, 0.2688, 0.4068, 0.2905, 0.3873, 0.2845, 0.3957, 0.2623, 0.4268, 0.6836, 0.4372, 0.7059, 0.4247, 0.713, 0.4118, 0.6908, 0.4212, 0.2471, 0.4133, 0.2688, 0.3957, 0.2623, 0.4057, 0.2401, 0.4185, 0.6627, 0.4268, 0.6836, 0.4118, 0.6908, 0.4014, 0.6696, 0.4314, 0.224, 0.4212, 0.2471, 0.4057, 0.2401, 0.4184, 0.2169, 0.4114, 0.6417, 0.4185, 0.6627, 0.4014, 0.6696, 0.3927, 0.6481, 0.445, 0.1984, 0.4314, 0.224, 0.4184, 0.2169, 0.4354, 0.1918, 0.4052, 0.6204, 0.4114, 0.6417, 0.3927, 0.6481, 0.385, 0.6262, 0.4652, 0.1687, 0.445, 0.1984, 0.4354, 0.1918, 0.4599, 0.1639, 0.4057, 0.2401, 0.3957, 0.2623, 0.3775, 0.2541, 0.3899, 0.2315, 0.4014, 0.6696, 0.4118, 0.6908, 0.3968, 0.6996, 0.3841, 0.6782, 0.4184, 0.2169, 0.4057, 0.2401, 0.3899, 0.2315, 0.4055, 0.2081, 0.3927, 0.6481, 0.4014, 0.6696, 0.3841, 0.6782, 0.3733, 0.656, 0.4354, 0.1918, 0.4184, 0.2169, 0.4055, 0.2081, 0.426, 0.1837, 0.385, 0.6262, 0.3927, 0.6481, 0.3733, 0.656, 0.3641, 0.6333, 0.4599, 0.1639, 0.4354, 0.1918, 0.426, 0.1837, 0.4551, 0.1584, 0.3599, 0.4721, 0.385, 0.6262, 0.3641, 0.6333, 0.3339, 0.4727, 0.4653, 0.7633, 0.4997, 0.7935, 0.4606, 0.7686, 0.4968, 0.1338, 0.4599, 0.1639, 0.4551, 0.1584, 0.3813, 0.3038, 0.3599, 0.4721, 0.3339, 0.4727, 0.3599, 0.2972, 0.4415, 0.7368, 0.4653, 0.7633, 0.4606, 0.7686, 0.4327, 0.7446, 0.3873, 0.2845, 0.3813, 0.3038, 0.3599, 0.2972, 0.3673, 0.2772, 0.4247, 0.713, 0.4415, 0.7368, 0.4327, 0.7446, 0.4124, 0.7216, 0.3957, 0.2623, 0.3873, 0.2845, 0.3673, 0.2772, 0.3775, 0.2541, 0.4118, 0.6908, 0.4247, 0.713, 0.4124, 0.7216, 0.3968, 0.6996, 0.4968, 0.1338, 0.4551, 0.1584, 0.4511, 0.1519, 0.3599, 0.2972, 0.3339, 0.4727, 0.3065, 0.4735, 0.3373, 0.2892, 0.4327, 0.7446, 0.4606, 0.7686, 0.4566, 0.7747, 0.4244, 0.7537, 0.3673, 0.2772, 0.3599, 0.2972, 0.3373, 0.2892, 0.3463, 0.2681, 0.4124, 0.7216, 0.4327, 0.7446, 0.4244, 0.7537, 0.4005, 0.732, 0.3775, 0.2541, 0.3673, 0.2772, 0.3463, 0.2681, 0.359, 0.2442, 0.3968, 0.6996, 0.4124, 0.7216, 0.4005, 0.732, 0.3817, 0.7103, 0.3899, 0.2315, 0.3775, 0.2541, 0.359, 0.2442, 0.3739, 0.2211, 0.3841, 0.6782, 0.3968, 0.6996, 0.3817, 0.7103, 0.3665, 0.6884, 0.4055, 0.2081, 0.3899, 0.2315, 0.3739, 0.2211, 0.3928, 0.1976, 0.3733, 0.656, 0.3841, 0.6782, 0.3665, 0.6884, 0.3535, 0.6657, 0.426, 0.1837, 0.4055, 0.2081, 0.3928, 0.1976, 0.4173, 0.1741, 0.3641, 0.6333, 0.3733, 0.656, 0.3535, 0.6657, 0.3421, 0.6421, 0.4551, 0.1584, 0.426, 0.1837, 0.4173, 0.1741, 0.4511, 0.1519, 0.3339, 0.4727, 0.3641, 0.6333, 0.3421, 0.6421, 0.3065, 0.4735, 0.4606, 0.7686, 0.4997, 0.7935, 0.4566, 0.7747, 0.3928, 0.1976, 0.3739, 0.2211, 0.3576, 0.2081, 0.3803, 0.1849, 0.3535, 0.6657, 0.3665, 0.6884, 0.3484, 0.7008, 0.3327, 0.6773, 0.4173, 0.1741, 0.3928, 0.1976, 0.3803, 0.1849, 0.4093, 0.1632, 0.3421, 0.6421, 0.3535, 0.6657, 0.3327, 0.6773, 0.3191, 0.6525, 0.4511, 0.1519, 0.4173, 0.1741, 0.4093, 0.1632, 0.4478, 0.1445, 0.3065, 0.4735, 0.3421, 0.6421, 0.3191, 0.6525, 0.2774, 0.4744, 0.4566, 0.7747, 0.4997, 0.7935, 0.4534, 0.7816, 0.4968, 0.1338, 0.4511, 0.1519, 0.4478, 0.1445, 0.3373, 0.2892, 0.3065, 0.4735, 0.2774, 0.4744, 0.3135, 0.2794, 0.4244, 0.7537, 0.4566, 0.7747, 0.4534, 0.7816, 0.4169, 0.7644, 0.3463, 0.2681, 0.3373, 0.2892, 0.3135, 0.2794, 0.3244, 0.2571, 0.4005, 0.732, 0.4244, 0.7537, 0.4169, 0.7644, 0.3889, 0.7444, 0.359, 0.2442, 0.3463, 0.2681, 0.3244, 0.2571, 0.3396, 0.2321, 0.3817, 0.7103, 0.4005, 0.732, 0.3889, 0.7444, 0.3666, 0.723, 0.3739, 0.2211, 0.359, 0.2442, 0.3396, 0.2321, 0.3576, 0.2081, 0.3665, 0.6884, 0.3817, 0.7103, 0.3666, 0.723, 0.3484, 0.7008, 0.4169, 0.7644, 0.4534, 0.7816, 0.4511, 0.7893, 0.4105, 0.7767, 0.3244, 0.2571, 0.3135, 0.2794, 0.288, 0.2677, 0.3012, 0.2439, 0.3889, 0.7444, 0.4169, 0.7644, 0.4105, 0.7767, 0.378, 0.7589, 0.3396, 0.2321, 0.3244, 0.2571, 0.3012, 0.2439, 0.3196, 0.2177, 0.3666, 0.723, 0.3889, 0.7444, 0.378, 0.7589, 0.3515, 0.7382, 0.3576, 0.2081, 0.3396, 0.2321, 0.3196, 0.2177, 0.3412, 0.1929, 0.3484, 0.7008, 0.3666, 0.723, 0.3515, 0.7382, 0.3298, 0.7157, 0.3803, 0.1849, 0.3576, 0.2081, 0.3412, 0.1929, 0.3683, 0.1698, 0.3327, 0.6773, 0.3484, 0.7008, 0.3298, 0.7157, 0.3109, 0.6913, 0.4093, 0.1632, 0.3803, 0.1849, 0.3683, 0.1698, 0.4023, 0.15, 0.3191, 0.6525, 0.3327, 0.6773, 0.3109, 0.6913, 0.2948, 0.665, 0.4478, 0.1445, 0.4093, 0.1632, 0.4023, 0.15, 0.4455, 0.1365, 0.2774, 0.4744, 0.3191, 0.6525, 0.2948, 0.665, 0.2464, 0.4754, 0.4534, 0.7816, 0.4997, 0.7935, 0.4511, 0.7893, 0.4968, 0.1338, 0.4478, 0.1445, 0.4455, 0.1365, 0.3135, 0.2794, 0.2774, 0.4744, 0.2464, 0.4754, 0.288, 0.2677, 0.3109, 0.6913, 0.3298, 0.7157, 0.3104, 0.7338, 0.288, 0.7077, 0.4023, 0.15, 0.3683, 0.1698, 0.3569, 0.1523, 0.3966, 0.1351, 0.2948, 0.665, 0.3109, 0.6913, 0.288, 0.7077, 0.2688, 0.6796, 0.4455, 0.1365, 0.4023, 0.15, 0.3966, 0.1351, 0.4445, 0.1276, 0.2464, 0.4754, 0.2948, 0.665, 0.2688, 0.6796, 0.2131, 0.4765, 0.4511, 0.7893, 0.4997, 0.7935, 0.4501, 0.7976, 0.4968, 0.1338, 0.4455, 0.1365, 0.4445, 0.1276, 0.288, 0.2677, 0.2464, 0.4754, 0.2131, 0.4765, 0.2605, 0.2536, 0.4105, 0.7767, 0.4511, 0.7893, 0.4501, 0.7976, 0.4054, 0.7908, 0.3012, 0.2439, 0.288, 0.2677, 0.2605, 0.2536, 0.2763, 0.2279, 0.378, 0.7589, 0.4105, 0.7767, 0.4054, 0.7908, 0.3679, 0.7761, 0.3196, 0.2177, 0.3012, 0.2439, 0.2763, 0.2279, 0.2984, 0.1999, 0.3515, 0.7382, 0.378, 0.7589, 0.3679, 0.7761, 0.3365, 0.7564, 0.3412, 0.1929, 0.3196, 0.2177, 0.2984, 0.1999, 0.3247, 0.1746, 0.3298, 0.7157, 0.3515, 0.7382, 0.3365, 0.7564, 0.3104, 0.7338, 0.3683, 0.1698, 0.3412, 0.1929, 0.3247, 0.1746, 0.3569, 0.1523, 0.2763, 0.2279, 0.2605, 0.2536, 0.2306, 0.2368, 0.2496, 0.2088, 0.3679, 0.7761, 0.4054, 0.7908, 0.402, 0.8067, 0.359, 0.7961, 0.2984, 0.1999, 0.2763, 0.2279, 0.2496, 0.2088, 0.2761, 0.1783, 0.3365, 0.7564, 0.3679, 0.7761, 0.359, 0.7961, 0.3219, 0.7781, 0.3247, 0.1746, 0.2984, 0.1999, 0.2761, 0.1783, 0.3081, 0.1525, 0.3104, 0.7338, 0.3365, 0.7564, 0.3219, 0.7781, 0.2905, 0.7552, 0.3569, 0.1523, 0.3247, 0.1746, 0.3081, 0.1525, 0.3467, 0.1315, 0.288, 0.7077, 0.3104, 0.7338, 0.2905, 0.7552, 0.2632, 0.7277, 0.3966, 0.1351, 0.3569, 0.1523, 0.3467, 0.1315, 0.3927, 0.1182, 0.2688, 0.6796, 0.288, 0.7077, 0.2632, 0.7277, 0.2406, 0.6969, 0.4445, 0.1276, 0.3966, 0.1351, 0.3927, 0.1182, 0.445, 0.1181, 0.2131, 0.4765, 0.2688, 0.6796, 0.2406, 0.6969, 0.1771, 0.4779, 0.4501, 0.7976, 0.4997, 0.7935, 0.4503, 0.8064, 0.4968, 0.1338, 0.4445, 0.1276, 0.445, 0.1181, 0.2605, 0.2536, 0.2131, 0.4765, 0.1771, 0.4779, 0.2306, 0.2368, 0.4054, 0.7908, 0.4501, 0.7976, 0.4503, 0.8064, 0.402, 0.8067, 0.3927, 0.1182, 0.3467, 0.1315, 0.338, 0.1064, 0.3912, 0.09899, 0.2406, 0.6969, 0.2632, 0.7277, 0.2369, 0.7517, 0.2094, 0.7181, 0.445, 0.1181, 0.3927, 0.1182, 0.3912, 0.09899, 0.4472, 0.1082, 0.1771, 0.4779, 0.2406, 0.6969, 0.2094, 0.7181, 0.1382, 0.4794, 0.4503, 0.8064, 0.4997, 0.7935, 0.4522, 0.8156, 0.4968, 0.1338, 0.445, 0.1181, 0.4472, 0.1082, 0.2306, 0.2368, 0.1771, 0.4779, 0.1382, 0.4794, 0.1977, 0.2168, 0.402, 0.8067, 0.4503, 0.8064, 0.4522, 0.8156, 0.401, 0.8245, 0.2496, 0.2088, 0.2306, 0.2368, 0.1977, 0.2168, 0.2205, 0.186, 0.359, 0.7961, 0.402, 0.8067, 0.401, 0.8245, 0.352, 0.8196, 0.2761, 0.1783, 0.2496, 0.2088, 0.2205, 0.186, 0.2526, 0.1526, 0.3219, 0.7781, 0.359, 0.7961, 0.352, 0.8196, 0.3079, 0.8041, 0.3081, 0.1525, 0.2761, 0.1783, 0.2526, 0.1526, 0.2916, 0.126, 0.2905, 0.7552, 0.3219, 0.7781, 0.3079, 0.8041, 0.2699, 0.781, 0.3467, 0.1315, 0.3081, 0.1525, 0.2916, 0.126, 0.338, 0.1064, 0.2632, 0.7277, 0.2905, 0.7552, 0.2699, 0.781, 0.2369, 0.7517, 0.352, 0.8196, 0.401, 0.8245, 0.4031, 0.844, 0.3475, 0.8473, 0.2526, 0.1526, 0.2205, 0.186, 0.1879, 0.1578, 0.2278, 0.1218, 0.3079, 0.8041, 0.352, 0.8196, 0.3475, 0.8473, 0.2949, 0.8355, 0.2916, 0.126, 0.2526, 0.1526, 0.2278, 0.1218, 0.2753, 0.09254, 0.2699, 0.781, 0.3079, 0.8041, 0.2949, 0.8355, 0.2484, 0.8126, 0.338, 0.1064, 0.2916, 0.126, 0.2753, 0.09254, 0.3317, 0.07728, 0.2369, 0.7517, 0.2699, 0.781, 0.2484, 0.8126, 0.2083, 0.7805, 0.3912, 0.09899, 0.338, 0.1064, 0.3317, 0.07728, 0.3928, 0.07755, 0.2094, 0.7181, 0.2369, 0.7517, 0.2083, 0.7805, 0.1749, 0.7432, 0.4472, 0.1082, 0.3912, 0.09899, 0.3928, 0.07755, 0.4513, 0.09818, 0.1382, 0.4794, 0.2094, 0.7181, 0.1749, 0.7432, 0.09587, 0.4811, 0.4522, 0.8156, 0.4997, 0.7935, 0.456, 0.8249, 0.4968, 0.1338, 0.4472, 0.1082, 0.4513, 0.09818, 0.1977, 0.2168, 0.1382, 0.4794, 0.09587, 0.4811, 0.1609, 0.1932, 0.401, 0.8245, 0.4522, 0.8156, 0.456, 0.8249, 0.4031, 0.844, 0.2205, 0.186, 0.1977, 0.2168, 0.1609, 0.1932, 0.1879, 0.1578, 0.1749, 0.7432, 0.2083, 0.7805, 0.1752, 0.816, 0.1362, 0.7711, 0.4513, 0.09818, 0.3928, 0.07755, 0.3985, 0.0539, 0.4577, 0.08838, 0.09587, 0.4811, 0.1749, 0.7432, 0.1362, 0.7711, 0.04986, 0.483, 0.456, 0.8249, 0.4997, 0.7935, 0.4617, 0.8339, 0.4968, 0.1338, 0.4513, 0.09818, 0.4577, 0.08838, 0.1609, 0.1932, 0.09587, 0.4811, 0.04986, 0.483, 0.1192, 0.1663, 0.4031, 0.844, 0.456, 0.8249, 0.4617, 0.8339, 0.4092, 0.8654, 0.1879, 0.1578, 0.1609, 0.1932, 0.1192, 0.1663, 0.1509, 0.1248, 0.3475, 0.8473, 0.4031, 0.844, 0.4092, 0.8654, 0.3468, 0.8789, 0.2278, 0.1218, 0.1879, 0.1578, 0.1509, 0.1248, 0.1997, 0.08111, 0.2949, 0.8355, 0.3475, 0.8473, 0.3468, 0.8789, 0.2837, 0.8741, 0.2753, 0.09254, 0.2278, 0.1218, 0.1997, 0.08111, 0.2602, 0.05308, 0.2484, 0.8126, 0.2949, 0.8355, 0.2837, 0.8741, 0.2256, 0.8521, 0.3317, 0.07728, 0.2753, 0.09254, 0.2602, 0.05308, 0.329, 0.04211, 0.2083, 0.7805, 0.2484, 0.8126, 0.2256, 0.8521, 0.1752, 0.816, 0.3928, 0.07755, 0.3317, 0.07728, 0.329, 0.04211, 0.3985, 0.0539, 0.1997, 0.08111, 0.1509, 0.1248, 0.1052, 0.0823, 0.1694, 0.03235, 0.2837, 0.8741, 0.3468, 0.8789, 0.3517, 0.9164, 0.276, 0.9203, 0.2602, 0.05308, 0.1997, 0.08111, 0.1694, 0.03235, 0.2468, 0.002, 0.2256, 0.8521, 0.2837, 0.8741, 0.276, 0.9203, 0.2018, 0.9028, 0.329, 0.04211, 0.2602, 0.05308, 0.2468, 0.002, 0.3319, 9.67e-05, 0.1752, 0.816, 0.2256, 0.8521, 0.2018, 0.9028, 0.1345, 0.8615, 0.3985, 0.0539, 0.329, 0.04211, 0.3319, 9.67e-05, 0.4099, 0.02849, 0.1362, 0.7711, 0.1752, 0.816, 0.1345, 0.8615, 0.09118, 0.8, 0.4577, 0.08838, 0.3985, 0.0539, 0.4099, 0.02849, 0.4665, 0.07934, 0.04986, 0.483, 0.1362, 0.7711, 0.09118, 0.8, 9.67e-05, 0.4851, 0.4617, 0.8339, 0.4997, 0.7935, 0.4697, 0.842, 0.4968, 0.1338, 0.4577, 0.08838, 0.4665, 0.07934, 0.1192, 0.1663, 0.04986, 0.483, 9.67e-05, 0.4851, 0.07098, 0.1384, 0.4092, 0.8654, 0.4617, 0.8339, 0.4697, 0.842, 0.4204, 0.8882, 0.1509, 0.1248, 0.1192, 0.1663, 0.07098, 0.1384, 0.1052, 0.0823, 0.3468, 0.8789, 0.4092, 0.8654, 0.4204, 0.8882, 0.3517, 0.9164, 0.5273, 0.08359, 0.5779, 0.03601, 0.5897, 0.05891, 0.5356, 0.09188, 0.9999, 0.4636, 0.9302, 0.7894, 0.8817, 0.7622, 0.9501, 0.4646, 0.528, 0.8475, 0.4997, 0.7935, 0.5369, 0.8389, 0.4968, 0.1338, 0.5273, 0.08359, 0.5356, 0.09188, 0.9079, 0.1279, 0.9999, 0.4636, 0.9501, 0.4646, 0.8628, 0.1555, 0.5819, 0.8987, 0.528, 0.8475, 0.5369, 0.8389, 0.5938, 0.8743, 0.8743, 0.07539, 0.9079, 0.1279, 0.8628, 0.1555, 0.8312, 0.1161, 0.6564, 0.9292, 0.5819, 0.8987, 0.5938, 0.8743, 0.6617, 0.8889, 0.8106, 0.02267, 0.8743, 0.07539, 0.8312, 0.1161, 0.7813, 0.07631, 0.7415, 0.9353, 0.6564, 0.9292, 0.6617, 0.8889, 0.7306, 0.8804, 0.7306, 9.701e-05, 0.8106, 0.02267, 0.7813, 0.07631, 0.7212, 0.0516, 0.8241, 0.9075, 0.7415, 0.9353, 0.7306, 0.8804, 0.7932, 0.8547, 0.6487, 0.00444, 0.7306, 9.701e-05, 0.7212, 0.0516, 0.6544, 0.04398, 0.8899, 0.8541, 0.8241, 0.9075, 0.7932, 0.8547, 0.8444, 0.8119, 0.5779, 0.03601, 0.6487, 0.00444, 0.6544, 0.04398, 0.5897, 0.05891, 0.9302, 0.7894, 0.8899, 0.8541, 0.8444, 0.8119, 0.8817, 0.7622, 0.7212, 0.0516, 0.7813, 0.07631, 0.756, 0.1164, 0.7086, 0.09105, 0.7932, 0.8547, 0.7306, 0.8804, 0.7172, 0.8403, 0.7661, 0.8132, 0.6544, 0.04398, 0.7212, 0.0516, 0.7086, 0.09105, 0.6537, 0.07818, 0.8444, 0.8119, 0.7932, 0.8547, 0.7661, 0.8132, 0.8072, 0.7771, 0.5897, 0.05891, 0.6544, 0.04398, 0.6537, 0.07818, 0.5961, 0.08093, 0.8817, 0.7622, 0.8444, 0.8119, 0.8072, 0.7771, 0.8395, 0.7357, 0.5356, 0.09188, 0.5897, 0.05891, 0.5961, 0.08093, 0.5416, 0.1011, 0.9501, 0.4646, 0.8817, 0.7622, 0.8395, 0.7357, 0.904, 0.4654, 0.5369, 0.8389, 0.4997, 0.7935, 0.5433, 0.8295, 0.4968, 0.1338, 0.5356, 0.09188, 0.5416, 0.1011, 0.8628, 0.1555, 0.9501, 0.4646, 0.904, 0.4654, 0.8241, 0.1827, 0.5938, 0.8743, 0.5369, 0.8389, 0.5433, 0.8295, 0.6002, 0.8513, 0.8312, 0.1161, 0.8628, 0.1555, 0.8241, 0.1827, 0.7963, 0.1499, 0.6617, 0.8889, 0.5938, 0.8743, 0.6002, 0.8513, 0.6605, 0.8537, 0.7813, 0.07631, 0.8312, 0.1161, 0.7963, 0.1499, 0.756, 0.1164, 0.7306, 0.8804, 0.6617, 0.8889, 0.6605, 0.8537, 0.7172, 0.8403, 0.5433, 0.8295, 0.4997, 0.7935, 0.5477, 0.8197, 0.4968, 0.1338, 0.5416, 0.1011, 0.5455, 0.1106, 0.8241, 0.1827, 0.904, 0.4654, 0.8615, 0.466, 0.7894, 0.2078, 0.6002, 0.8513, 0.5433, 0.8295, 0.5477, 0.8197, 0.6024, 0.8302, 0.7963, 0.1499, 0.8241, 0.1827, 0.7894, 0.2078, 0.766, 0.1787, 0.6605, 0.8537, 0.6002, 0.8513, 0.6024, 0.8302, 0.6553, 0.8245, 0.756, 0.1164, 0.7963, 0.1499, 0.766, 0.1787, 0.7333, 0.1477, 0.7172, 0.8403, 0.6605, 0.8537, 0.6553, 0.8245, 0.7021, 0.807, 0.7086, 0.09105, 0.756, 0.1164, 0.7333, 0.1477, 0.6945, 0.1228, 0.7661, 0.8132, 0.7172, 0.8403, 0.7021, 0.807, 0.7415, 0.7803, 0.6537, 0.07818, 0.7086, 0.09105, 0.6945, 0.1228, 0.6489, 0.107, 0.8072, 0.7771, 0.7661, 0.8132, 0.7415, 0.7803, 0.7749, 0.7482, 0.5961, 0.08093, 0.6537, 0.07818, 0.6489, 0.107, 0.5983, 0.1012, 0.8395, 0.7357, 0.8072, 0.7771, 0.7749, 0.7482, 0.8024, 0.7121, 0.5416, 0.1011, 0.5961, 0.08093, 0.5983, 0.1012, 0.5455, 0.1106, 0.904, 0.4654, 0.8395, 0.7357, 0.8024, 0.7121, 0.8615, 0.466, 0.7415, 0.7803, 0.7021, 0.807, 0.6863, 0.7793, 0.7188, 0.7541, 0.6489, 0.107, 0.6945, 0.1228, 0.6796, 0.1496, 0.6416, 0.1311, 0.7749, 0.7482, 0.7415, 0.7803, 0.7188, 0.7541, 0.7464, 0.7245, 0.5983, 0.1012, 0.6489, 0.107, 0.6416, 0.1311, 0.5972, 0.1195, 0.8024, 0.7121, 0.7749, 0.7482, 0.7464, 0.7245, 0.7689, 0.6915, 0.5455, 0.1106, 0.5983, 0.1012, 0.5972, 0.1195, 0.5475, 0.1201, 0.8615, 0.466, 0.8024, 0.7121, 0.7689, 0.6915, 0.8224, 0.4665, 0.5477, 0.8197, 0.4997, 0.7935, 0.55, 0.8101, 0.4968, 0.1338, 0.5455, 0.1106, 0.5475, 0.1201, 0.7894, 0.2078, 0.8615, 0.466, 0.8224, 0.4665, 0.7582, 0.2289, 0.6024, 0.8302, 0.5477, 0.8197, 0.55, 0.8101, 0.6014, 0.8113, 0.766, 0.1787, 0.7894, 0.2078, 0.7582, 0.2289, 0.7387, 0.2022, 0.6553, 0.8245, 0.6024, 0.8302, 0.6014, 0.8113, 0.6473, 0.7998, 0.7333, 0.1477, 0.766, 0.1787, 0.7387, 0.2022, 0.7114, 0.1741, 0.7021, 0.807, 0.6553, 0.8245, 0.6473, 0.7998, 0.6863, 0.7793, 0.6945, 0.1228, 0.7333, 0.1477, 0.7114, 0.1741, 0.6796, 0.1496, 0.7582, 0.2289, 0.8224, 0.4665, 0.7863, 0.4669, 0.7298, 0.2466, 0.6014, 0.8113, 0.55, 0.8101, 0.5507, 0.8008, 0.598, 0.7944, 0.7387, 0.2022, 0.7582, 0.2289, 0.7298, 0.2466, 0.7135, 0.222, 0.6473, 0.7998, 0.6014, 0.8113, 0.598, 0.7944, 0.6377, 0.7784, 0.7114, 0.1741, 0.7387, 0.2022, 0.7135, 0.222, 0.6908, 0.1953, 0.6863, 0.7793, 0.6473, 0.7998, 0.6377, 0.7784, 0.6704, 0.7572, 0.6796, 0.1496, 0.7114, 0.1741, 0.6908, 0.1953, 0.6642, 0.172, 0.7188, 0.7541, 0.6863, 0.7793, 0.6704, 0.7572, 0.6972, 0.7325, 0.6416, 0.1311, 0.6796, 0.1496, 0.6642, 0.172, 0.6323, 0.1517, 0.7464, 0.7245, 0.7188, 0.7541, 0.6972, 0.7325, 0.7201, 0.7048, 0.5972, 0.1195, 0.6416, 0.1311, 0.6323, 0.1517, 0.5937, 0.1358, 0.7689, 0.6915, 0.7464, 0.7245, 0.7201, 0.7048, 0.7386, 0.6744, 0.5475, 0.1201, 0.5972, 0.1195, 0.5937, 0.1358, 0.5478, 0.1292, 0.8224, 0.4665, 0.7689, 0.6915, 0.7386, 0.6744, 0.7863, 0.4669, 0.55, 0.8101, 0.4997, 0.7935, 0.5507, 0.8008, 0.4968, 0.1338, 0.5475, 0.1201, 0.5478, 0.1292, 0.6323, 0.1517, 0.6642, 0.172, 0.6488, 0.1904, 0.6219, 0.169, 0.7201, 0.7048, 0.6972, 0.7325, 0.6766, 0.7146, 0.6954, 0.6884, 0.5937, 0.1358, 0.6323, 0.1517, 0.6219, 0.169, 0.5885, 0.1504, 0.7386, 0.6744, 0.7201, 0.7048, 0.6954, 0.6884, 0.711, 0.6605, 0.5478, 0.1292, 0.5937, 0.1358, 0.5885, 0.1504, 0.5468, 0.1377, 0.7863, 0.4669, 0.7386, 0.6744, 0.711, 0.6605, 0.7529, 0.4672, 0.5507, 0.8008, 0.4997, 0.7935, 0.5499, 0.7921, 0.4968, 0.1338, 0.5478, 0.1292, 0.5468, 0.1377, 0.7298, 0.2466, 0.7863, 0.4669, 0.7529, 0.4672, 0.7035, 0.2615, 0.598, 0.7944, 0.5507, 0.8008, 0.5499, 0.7921, 0.5928, 0.7795, 0.7135, 0.222, 0.7298, 0.2466, 0.7035, 0.2615, 0.6899, 0.2386, 0.6377, 0.7784, 0.598, 0.7944, 0.5928, 0.7795, 0.6269, 0.7607, 0.6908, 0.1953, 0.7135, 0.222, 0.6899, 0.2386, 0.6709, 0.2134, 0.6704, 0.7572, 0.6377, 0.7784, 0.6269, 0.7607, 0.6542, 0.7382, 0.6642, 0.172, 0.6908, 0.1953, 0.6709, 0.2134, 0.6488, 0.1904, 0.6972, 0.7325, 0.6704, 0.7572, 0.6542, 0.7382, 0.6766, 0.7146, 0.5928, 0.7795, 0.5499, 0.7921, 0.5479, 0.784, 0.5862, 0.7665, 0.6899, 0.2386, 0.7035, 0.2615, 0.679, 0.2741, 0.6676, 0.2525, 0.6269, 0.7607, 0.5928, 0.7795, 0.5862, 0.7665, 0.6153, 0.7455, 0.6709, 0.2134, 0.6899, 0.2386, 0.6676, 0.2525, 0.6518, 0.2284, 0.6542, 0.7382, 0.6269, 0.7607, 0.6153, 0.7455, 0.6384, 0.7229, 0.6488, 0.1904, 0.6709, 0.2134, 0.6518, 0.2284, 0.6334, 0.2058, 0.6766, 0.7146, 0.6542, 0.7382, 0.6384, 0.7229, 0.6567, 0.6994, 0.6219, 0.169, 0.6488, 0.1904, 0.6334, 0.2058, 0.6107, 0.1837, 0.6954, 0.6884, 0.6766, 0.7146, 0.6567, 0.6994, 0.6724, 0.6747, 0.5885, 0.1504, 0.6219, 0.169, 0.6107, 0.1837, 0.582, 0.1632, 0.711, 0.6605, 0.6954, 0.6884, 0.6724, 0.6747, 0.6855, 0.6487, 0.5468, 0.1377, 0.5885, 0.1504, 0.582, 0.1632, 0.5445, 0.1456, 0.7529, 0.4672, 0.711, 0.6605, 0.6855, 0.6487, 0.7217, 0.4675, 0.5499, 0.7921, 0.4997, 0.7935, 0.5479, 0.784, 0.4968, 0.1338, 0.5468, 0.1377, 0.5445, 0.1456, 0.7035, 0.2615, 0.7529, 0.4672, 0.7217, 0.4675, 0.679, 0.2741, 0.6724, 0.6747, 0.6567, 0.6994, 0.6377, 0.6871, 0.6507, 0.6634, 0.582, 0.1632, 0.6107, 0.1837, 0.5988, 0.1963, 0.5744, 0.1741, 0.6855, 0.6487, 0.6724, 0.6747, 0.6507, 0.6634, 0.6616, 0.6388, 0.5445, 0.1456, 0.582, 0.1632, 0.5744, 0.1741, 0.5413, 0.1527, 0.7217, 0.4675, 0.6855, 0.6487, 0.6616, 0.6388, 0.6925, 0.4677, 0.5479, 0.784, 0.4997, 0.7935, 0.5448, 0.7768, 0.4968, 0.1338, 0.5445, 0.1456, 0.5413, 0.1527, 0.679, 0.2741, 0.7217, 0.4675, 0.6925, 0.4677, 0.6559, 0.2846, 0.5862, 0.7665, 0.5479, 0.784, 0.5448, 0.7768, 0.5785, 0.7553, 0.6676, 0.2525, 0.679, 0.2741, 0.6559, 0.2846, 0.6464, 0.2641, 0.6153, 0.7455, 0.5862, 0.7665, 0.5785, 0.7553, 0.6033, 0.7327, 0.6518, 0.2284, 0.6676, 0.2525, 0.6464, 0.2641, 0.6332, 0.241, 0.6384, 0.7229, 0.6153, 0.7455, 0.6033, 0.7327, 0.6225, 0.71, 0.6334, 0.2058, 0.6518, 0.2284, 0.6332, 0.241, 0.6179, 0.2187, 0.6567, 0.6994, 0.6384, 0.7229, 0.6225, 0.71, 0.6377, 0.6871, 0.6107, 0.1837, 0.6334, 0.2058, 0.6179, 0.2187, 0.5988, 0.1963, 0.6464, 0.2641, 0.6559, 0.2846, 0.6339, 0.2933, 0.6261, 0.2737, 0.6033, 0.7327, 0.5785, 0.7553, 0.57, 0.7459, 0.5908, 0.7221, 0.6332, 0.241, 0.6464, 0.2641, 0.6261, 0.2737, 0.6152, 0.2514, 0.6225, 0.71, 0.6033, 0.7327, 0.5908, 0.7221, 0.6067, 0.6991, 0.6179, 0.2187, 0.6332, 0.241, 0.6152, 0.2514, 0.6025, 0.2294, 0.6377, 0.6871, 0.6225, 0.71, 0.6067, 0.6991, 0.6193, 0.6769, 0.5988, 0.1963, 0.6179, 0.2187, 0.6025, 0.2294, 0.5865, 0.207, 0.6507, 0.6634, 0.6377, 0.6871, 0.6193, 0.6769, 0.6299, 0.6541, 0.5744, 0.1741, 0.5988, 0.1963, 0.5865, 0.207, 0.5659, 0.1834, 0.6616, 0.6388, 0.6507, 0.6634, 0.6299, 0.6541, 0.639, 0.6306, 0.5413, 0.1527, 0.5744, 0.1741, 0.5659, 0.1834, 0.5372, 0.159, 0.6925, 0.4677, 0.6616, 0.6388, 0.639, 0.6306, 0.665, 0.4679, 0.5448, 0.7768, 0.4997, 0.7935, 0.5409, 0.7703, 0.4968, 0.1338, 0.5413, 0.1527, 0.5372, 0.159, 0.6559, 0.2846, 0.6925, 0.4677, 0.665, 0.4679, 0.6339, 0.2933, 0.5785, 0.7553, 0.5448, 0.7768, 0.5409, 0.7703, 0.57, 0.7459, 0.5659, 0.1834, 0.5865, 0.207, 0.5741, 0.2156, 0.5569, 0.1915, 0.639, 0.6306, 0.6299, 0.6541, 0.6102, 0.6464, 0.6173, 0.6239, 0.5372, 0.159, 0.5659, 0.1834, 0.5569, 0.1915, 0.5324, 0.1645, 0.665, 0.4679, 0.639, 0.6306, 0.6173, 0.6239, 0.6389, 0.4681, 0.5409, 0.7703, 0.4997, 0.7935, 0.5364, 0.7647, 0.4968, 0.1338, 0.5372, 0.159, 0.5324, 0.1645, 0.6339, 0.2933, 0.665, 0.4679, 0.6389, 0.4681, 0.6129, 0.3005, 0.57, 0.7459, 0.5409, 0.7703, 0.5364, 0.7647, 0.561, 0.7378, 0.6261, 0.2737, 0.6339, 0.2933, 0.6129, 0.3005, 0.6065, 0.2816, 0.5908, 0.7221, 0.57, 0.7459, 0.561, 0.7378, 0.5782, 0.7132, 0.6152, 0.2514, 0.6261, 0.2737, 0.6065, 0.2816, 0.5976, 0.26, 0.6067, 0.6991, 0.5908, 0.7221, 0.5782, 0.7132, 0.5912, 0.6903, 0.6025, 0.2294, 0.6152, 0.2514, 0.5976, 0.26, 0.5872, 0.2383, 0.6193, 0.6769, 0.6067, 0.6991, 0.5912, 0.6903, 0.6015, 0.6685, 0.5865, 0.207, 0.6025, 0.2294, 0.5872, 0.2383, 0.5741, 0.2156, 0.6299, 0.6541, 0.6193, 0.6769, 0.6015, 0.6685, 0.6102, 0.6464, 0.5976, 0.26, 0.6065, 0.2816, 0.5875, 0.2881, 0.5803, 0.267, 0.5912, 0.6903, 0.5782, 0.7132, 0.5654, 0.7059, 0.5758, 0.6832, 0.5872, 0.2383, 0.5976, 0.26, 0.5803, 0.267, 0.5719, 0.2456, 0.6015, 0.6685, 0.5912, 0.6903, 0.5758, 0.6832, 0.5841, 0.6618, 0.5741, 0.2156, 0.5872, 0.2383, 0.5719, 0.2456, 0.5614, 0.2228, 0.6102, 0.6464, 0.6015, 0.6685, 0.5841, 0.6618, 0.591, 0.6403, 0.5569, 0.1915, 0.5741, 0.2156, 0.5614, 0.2228, 0.5474, 0.198, 0.6173, 0.6239, 0.6102, 0.6464, 0.591, 0.6403, 0.5966, 0.6185, 0.5324, 0.1645, 0.5569, 0.1915, 0.5474, 0.198, 0.5272, 0.1691, 0.6389, 0.4681, 0.6173, 0.6239, 0.5966, 0.6185, 0.6139, 0.4683, 0.5364, 0.7647, 0.4997, 0.7935, 0.5312, 0.7599, 0.4968, 0.1338, 0.5324, 0.1645, 0.5272, 0.1691, 0.6129, 0.3005, 0.6389, 0.4681, 0.6139, 0.4683, 0.5926, 0.3064, 0.561, 0.7378, 0.5364, 0.7647, 0.5312, 0.7599, 0.5516, 0.7312, 0.6065, 0.2816, 0.6129, 0.3005, 0.5926, 0.3064, 0.5875, 0.2881, 0.5782, 0.7132, 0.561, 0.7378, 0.5516, 0.7312, 0.5654, 0.7059, 0.5272, 0.1691, 0.5474, 0.198, 0.5376, 0.2032, 0.5214, 0.1728, 0.6139, 0.4683, 0.5966, 0.6185, 0.5765, 0.6143, 0.5899, 0.4685, 0.5312, 0.7599, 0.4997, 0.7935, 0.5256, 0.7561, 0.4968, 0.1338, 0.5272, 0.1691, 0.5214, 0.1728, 0.5926, 0.3064, 0.6139, 0.4683, 0.5899, 0.4685, 0.573, 0.3111, 0.5516, 0.7312, 0.5312, 0.7599, 0.5256, 0.7561, 0.5418, 0.7258, 0.5875, 0.2881, 0.5926, 0.3064, 0.573, 0.3111, 0.5689, 0.2932, 0.5654, 0.7059, 0.5516, 0.7312, 0.5418, 0.7258, 0.5526, 0.7004, 0.5803, 0.267, 0.5875, 0.2881, 0.5689, 0.2932, 0.5634, 0.2724, 0.5758, 0.6832, 0.5654, 0.7059, 0.5526, 0.7004, 0.5606, 0.6775, 0.5719, 0.2456, 0.5803, 0.267, 0.5634, 0.2724, 0.5568, 0.2513, 0.5841, 0.6618, 0.5758, 0.6832, 0.5606, 0.6775, 0.5669, 0.6564, 0.5614, 0.2228, 0.5719, 0.2456, 0.5568, 0.2513, 0.5486, 0.2287, 0.591, 0.6403, 0.5841, 0.6618, 0.5669, 0.6564, 0.5723, 0.6354, 0.5474, 0.198, 0.5614, 0.2228, 0.5486, 0.2287, 0.5376, 0.2032, 0.5966, 0.6185, 0.591, 0.6403, 0.5723, 0.6354, 0.5765, 0.6143, 0.5606, 0.6775, 0.5526, 0.7004, 0.5397, 0.6961, 0.5455, 0.6733, 0.5568, 0.2513, 0.5634, 0.2724, 0.5467, 0.2765, 0.5418, 0.2557, 0.5669, 0.6564, 0.5606, 0.6775, 0.5455, 0.6733, 0.5501, 0.6524, 0.5486, 0.2287, 0.5568, 0.2513, 0.5418, 0.2557, 0.5357, 0.2332, 0.5723, 0.6354, 0.5669, 0.6564, 0.5501, 0.6524, 0.554, 0.6317, 0.5376, 0.2032, 0.5486, 0.2287, 0.5357, 0.2332, 0.5276, 0.2072, 0.5765, 0.6143, 0.5723, 0.6354, 0.554, 0.6317, 0.5571, 0.611, 0.5214, 0.1728, 0.5376, 0.2032, 0.5276, 0.2072, 0.5154, 0.1757, 0.5899, 0.4685, 0.5765, 0.6143, 0.5571, 0.611, 0.5665, 0.4688, 0.5256, 0.7561, 0.4997, 0.7935, 0.5197, 0.7531, 0.4968, 0.1338, 0.5214, 0.1728, 0.5154, 0.1757, 0.573, 0.3111, 0.5899, 0.4685, 0.5665, 0.4688, 0.5538, 0.3147, 0.5418, 0.7258, 0.5256, 0.7561, 0.5197, 0.7531, 0.5318, 0.7219, 0.5689, 0.2932, 0.573, 0.3111, 0.5538, 0.3147, 0.5508, 0.2972, 0.5526, 0.7004, 0.5418, 0.7258, 0.5318, 0.7219, 0.5397, 0.6961, 0.5634, 0.2724, 0.5689, 0.2932, 0.5508, 0.2972, 0.5467, 0.2765])
me_sphere.use_remesh_preserve_volume = False
me_sphere.use_remesh_preserve_attributes = False
me_sphere.use_mirror_vertex_groups = False
me_sphere.update()

# ---- objects
ob_sphere = bpy.data.objects.new('Sphere', me_sphere)

# ---- transforms, parenting, visibility, modifiers, constraints
ob_sphere.location = (0.0, 1.776e-15, 1.059e-22)
ob_sphere.rotation_euler = (3.142, 1.571, 0.0)
ob_sphere.scale = (0.5928, 0.663, 0.4668)
ob_sphere.lineart.crease_threshold = 0.0

# ---- collection membership
col_collection_1.objects.link(ob_sphere)

# ---- scene / render settings (as saved in the file)
scene.frame_start = 1; scene.frame_end = 250; scene.frame_set(1)
scene.render.engine = 'BLENDER_EEVEE_NEXT'
scene.render.resolution_percentage = 50
scene.render.dither_intensity = 0.0
scene.cycles.use_denoising = False
scene.cycles.samples = 128
scene.cycles.sampling_pattern = 'TABULATED_SOBOL'
scene.cycles.use_adaptive_sampling = False
scene.cycles.use_light_tree = False
scene.cycles.blur_glossy = 0.0
scene.cycles.sample_clamp_indirect = 0.0
scene.view_settings.view_transform = 'Standard'
bpy.context.view_layer.update()

# ---- added for rendering (the .blend has no active camera and no usable light): camera, sun
cam_auto = bpy.data.cameras.new('AutoCamera')
cam_auto.lens = 50.0
cam_auto.sensor_width = 36.0
cam_auto.clip_end = 1000.0
ob_auto_camera = bpy.data.objects.new('AutoCamera', cam_auto)
scene.collection.objects.link(ob_auto_camera)
ob_auto_camera.location = (0.722325, -0.866727, 0.577818)
ob_auto_camera.rotation_euler = (1.09748, -7.21219e-08, 0.694738)
scene.camera = ob_auto_camera
light_auto_sun = bpy.data.lights.new('AutoSun', 'SUN')
light_auto_sun.energy = 3.0
light_auto_sun.angle = 0.0523599
ob_auto_sun = bpy.data.objects.new('AutoSun', light_auto_sun)
scene.collection.objects.link(ob_auto_sun)
ob_auto_sun.rotation_euler = (0.872665, 0.174533, 0.523599)
bpy.context.view_layer.update()
